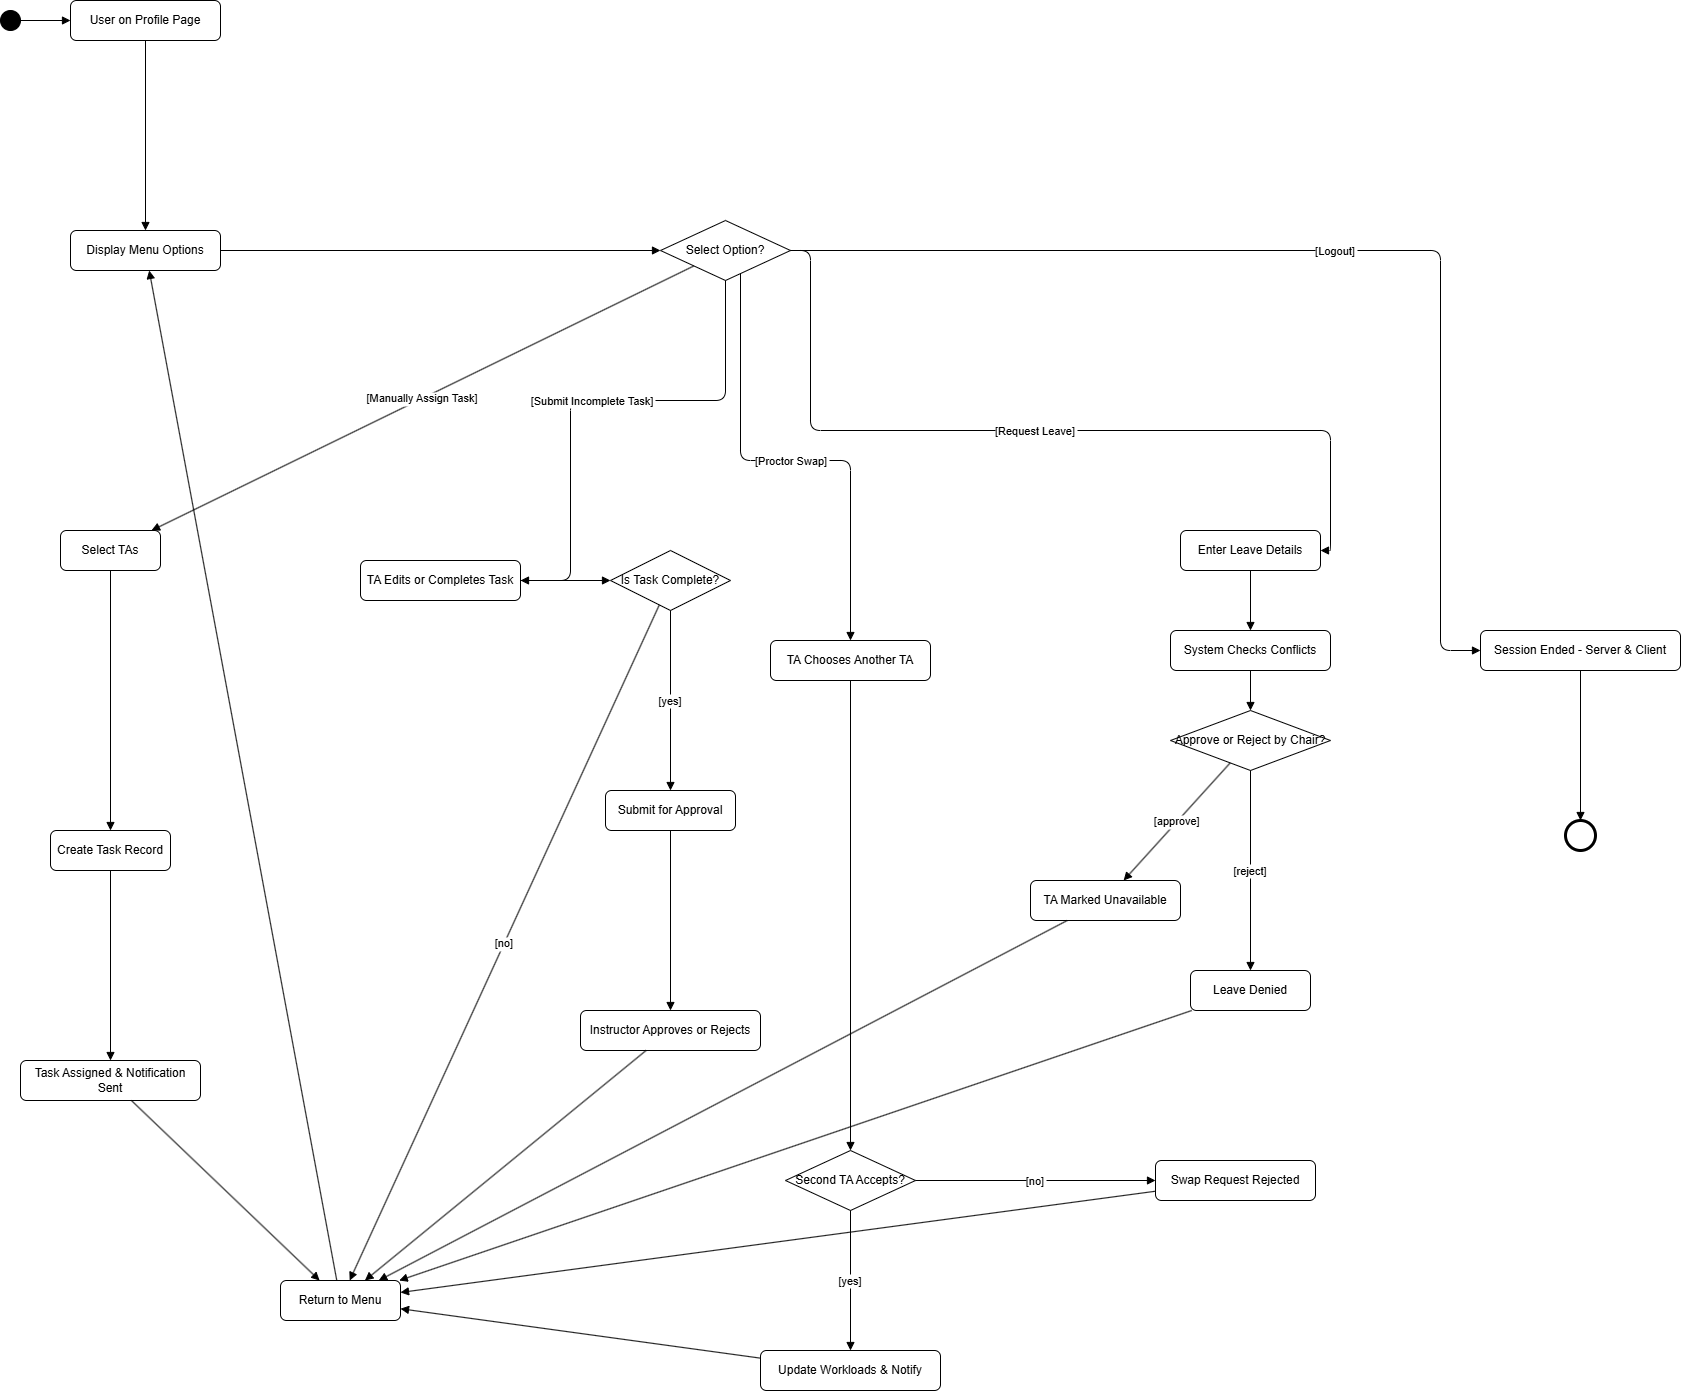

The diagram above was exported from draw.io. Its source (the exported page's mxGraphModel, read from the mxfile embedded in the PNG):
<mxGraphModel dx="1622" dy="814" grid="1" gridSize="10" guides="1" tooltips="1" connect="1" arrows="1" fold="1" page="1" pageScale="1" pageWidth="850" pageHeight="1100" math="0" shadow="0">
  <root>
    <mxCell id="0" />
    <mxCell id="1" parent="0" />
    <mxCell id="abfoJBC-1PlhaeMc-u0i-1" value="" style="ellipse;whiteSpace=wrap;html=1;aspect=fixed;fillColor=#000000;strokeColor=#000000;" parent="1" vertex="1">
      <mxGeometry x="50" y="80" width="20" height="20" as="geometry" />
    </mxCell>
    <mxCell id="abfoJBC-1PlhaeMc-u0i-2" value="User on Profile Page" style="rounded=1;whiteSpace=wrap;html=1;" parent="1" vertex="1">
      <mxGeometry x="120" y="70" width="150" height="40" as="geometry" />
    </mxCell>
    <mxCell id="abfoJBC-1PlhaeMc-u0i-3" value="Display Menu Options" style="rounded=1;whiteSpace=wrap;html=1;" parent="1" vertex="1">
      <mxGeometry x="120" y="300" width="150" height="40" as="geometry" />
    </mxCell>
    <mxCell id="abfoJBC-1PlhaeMc-u0i-4" value="Select Option?" style="rhombus;whiteSpace=wrap;html=1;" parent="1" vertex="1">
      <mxGeometry x="710" y="290" width="130" height="60" as="geometry" />
    </mxCell>
    <mxCell id="abfoJBC-1PlhaeMc-u0i-5" value="Return to Menu" style="rounded=1;whiteSpace=wrap;html=1;" parent="1" vertex="1">
      <mxGeometry x="330" y="1350" width="120" height="40" as="geometry" />
    </mxCell>
    <mxCell id="abfoJBC-1PlhaeMc-u0i-6" value="" style="ellipse;whiteSpace=wrap;html=1;aspect=fixed;strokeWidth=3;fillColor=#FFFFFF;strokeColor=#000000;" parent="1" vertex="1">
      <mxGeometry x="1615" y="890" width="30" height="30" as="geometry" />
    </mxCell>
    <mxCell id="abfoJBC-1PlhaeMc-u0i-7" value="[Manually Assign Task]" style="text;whiteSpace=wrap;html=1;resizable=0;" parent="1">
      <mxGeometry relative="1" as="geometry" />
    </mxCell>
    <mxCell id="abfoJBC-1PlhaeMc-u0i-8" value="Select TAs" style="rounded=1;whiteSpace=wrap;html=1;" parent="1" vertex="1">
      <mxGeometry x="110" y="600" width="100" height="40" as="geometry" />
    </mxCell>
    <mxCell id="abfoJBC-1PlhaeMc-u0i-9" value="Create Task Record" style="rounded=1;whiteSpace=wrap;html=1;" parent="1" vertex="1">
      <mxGeometry x="100" y="900" width="120" height="40" as="geometry" />
    </mxCell>
    <mxCell id="abfoJBC-1PlhaeMc-u0i-10" value="Task Assigned &amp; Notification Sent" style="rounded=1;whiteSpace=wrap;html=1;" parent="1" vertex="1">
      <mxGeometry x="70" y="1130" width="180" height="40" as="geometry" />
    </mxCell>
    <mxCell id="abfoJBC-1PlhaeMc-u0i-11" value="[Submit Incomplete Task]" style="text;whiteSpace=wrap;html=1;resizable=0;" parent="1">
      <mxGeometry relative="1" as="geometry" />
    </mxCell>
    <mxCell id="abfoJBC-1PlhaeMc-u0i-12" value="TA Edits or Completes Task" style="rounded=1;whiteSpace=wrap;html=1;" parent="1" vertex="1">
      <mxGeometry x="410" y="630" width="160" height="40" as="geometry" />
    </mxCell>
    <mxCell id="abfoJBC-1PlhaeMc-u0i-13" value="Is Task Complete?" style="rhombus;whiteSpace=wrap;html=1;" parent="1" vertex="1">
      <mxGeometry x="660" y="620" width="120" height="60" as="geometry" />
    </mxCell>
    <mxCell id="abfoJBC-1PlhaeMc-u0i-14" value="Submit for Approval" style="rounded=1;whiteSpace=wrap;html=1;" parent="1" vertex="1">
      <mxGeometry x="655" y="860" width="130" height="40" as="geometry" />
    </mxCell>
    <mxCell id="abfoJBC-1PlhaeMc-u0i-15" value="Instructor Approves or Rejects" style="rounded=1;whiteSpace=wrap;html=1;" parent="1" vertex="1">
      <mxGeometry x="630" y="1080" width="180" height="40" as="geometry" />
    </mxCell>
    <mxCell id="abfoJBC-1PlhaeMc-u0i-16" value="[Proctor Swap]" style="text;whiteSpace=wrap;html=1;resizable=0;" parent="1">
      <mxGeometry relative="1" as="geometry" />
    </mxCell>
    <mxCell id="abfoJBC-1PlhaeMc-u0i-17" value="TA Chooses Another TA" style="rounded=1;whiteSpace=wrap;html=1;" parent="1" vertex="1">
      <mxGeometry x="820" y="710" width="160" height="40" as="geometry" />
    </mxCell>
    <mxCell id="abfoJBC-1PlhaeMc-u0i-18" value="Second TA Accepts?" style="rhombus;whiteSpace=wrap;html=1;" parent="1" vertex="1">
      <mxGeometry x="835" y="1220" width="130" height="60" as="geometry" />
    </mxCell>
    <mxCell id="abfoJBC-1PlhaeMc-u0i-19" value="Update Workloads &amp; Notify" style="rounded=1;whiteSpace=wrap;html=1;" parent="1" vertex="1">
      <mxGeometry x="810" y="1420" width="180" height="40" as="geometry" />
    </mxCell>
    <mxCell id="abfoJBC-1PlhaeMc-u0i-20" value="Swap Request Rejected" style="rounded=1;whiteSpace=wrap;html=1;" parent="1" vertex="1">
      <mxGeometry x="1205" y="1230" width="160" height="40" as="geometry" />
    </mxCell>
    <mxCell id="abfoJBC-1PlhaeMc-u0i-21" value="[Request Leave]" style="text;whiteSpace=wrap;html=1;resizable=0;" parent="1">
      <mxGeometry relative="1" as="geometry" />
    </mxCell>
    <mxCell id="abfoJBC-1PlhaeMc-u0i-22" value="Enter Leave Details" style="rounded=1;whiteSpace=wrap;html=1;" parent="1" vertex="1">
      <mxGeometry x="1230" y="600" width="140" height="40" as="geometry" />
    </mxCell>
    <mxCell id="abfoJBC-1PlhaeMc-u0i-23" value="System Checks Conflicts" style="rounded=1;whiteSpace=wrap;html=1;" parent="1" vertex="1">
      <mxGeometry x="1220" y="700" width="160" height="40" as="geometry" />
    </mxCell>
    <mxCell id="abfoJBC-1PlhaeMc-u0i-24" value="Approve or Reject by Chair?" style="rhombus;whiteSpace=wrap;html=1;" parent="1" vertex="1">
      <mxGeometry x="1220" y="780" width="160" height="60" as="geometry" />
    </mxCell>
    <mxCell id="abfoJBC-1PlhaeMc-u0i-25" value="TA Marked Unavailable" style="rounded=1;whiteSpace=wrap;html=1;" parent="1" vertex="1">
      <mxGeometry x="1080" y="950" width="150" height="40" as="geometry" />
    </mxCell>
    <mxCell id="abfoJBC-1PlhaeMc-u0i-26" value="Leave Denied" style="rounded=1;whiteSpace=wrap;html=1;" parent="1" vertex="1">
      <mxGeometry x="1240" y="1040" width="120" height="40" as="geometry" />
    </mxCell>
    <mxCell id="abfoJBC-1PlhaeMc-u0i-27" value="[Logout]" style="text;whiteSpace=wrap;html=1;resizable=0;" parent="1">
      <mxGeometry relative="1" as="geometry" />
    </mxCell>
    <mxCell id="abfoJBC-1PlhaeMc-u0i-28" value="Session Ended - Server &amp; Client" style="rounded=1;whiteSpace=wrap;html=1;" parent="1" vertex="1">
      <mxGeometry x="1530" y="700" width="200" height="40" as="geometry" />
    </mxCell>
    <mxCell id="abfoJBC-1PlhaeMc-u0i-29" style="endArrow=block;" parent="1" source="abfoJBC-1PlhaeMc-u0i-1" target="abfoJBC-1PlhaeMc-u0i-2" edge="1">
      <mxGeometry relative="1" as="geometry" />
    </mxCell>
    <mxCell id="abfoJBC-1PlhaeMc-u0i-30" style="endArrow=block;" parent="1" source="abfoJBC-1PlhaeMc-u0i-2" target="abfoJBC-1PlhaeMc-u0i-3" edge="1">
      <mxGeometry relative="1" as="geometry" />
    </mxCell>
    <mxCell id="abfoJBC-1PlhaeMc-u0i-31" style="endArrow=block;" parent="1" source="abfoJBC-1PlhaeMc-u0i-3" target="abfoJBC-1PlhaeMc-u0i-4" edge="1">
      <mxGeometry relative="1" as="geometry" />
    </mxCell>
    <mxCell id="abfoJBC-1PlhaeMc-u0i-32" style="endArrow=block;" parent="1" source="abfoJBC-1PlhaeMc-u0i-5" target="abfoJBC-1PlhaeMc-u0i-3" edge="1">
      <mxGeometry relative="1" as="geometry" />
    </mxCell>
    <mxCell id="abfoJBC-1PlhaeMc-u0i-34" value="[Manually Assign Task]" style="endArrow=block;" parent="1" source="abfoJBC-1PlhaeMc-u0i-4" target="abfoJBC-1PlhaeMc-u0i-8" edge="1">
      <mxGeometry relative="1" as="geometry" />
    </mxCell>
    <mxCell id="abfoJBC-1PlhaeMc-u0i-35" style="endArrow=block;" parent="1" source="abfoJBC-1PlhaeMc-u0i-8" target="abfoJBC-1PlhaeMc-u0i-9" edge="1">
      <mxGeometry relative="1" as="geometry" />
    </mxCell>
    <mxCell id="abfoJBC-1PlhaeMc-u0i-36" style="endArrow=block;" parent="1" source="abfoJBC-1PlhaeMc-u0i-9" target="abfoJBC-1PlhaeMc-u0i-10" edge="1">
      <mxGeometry relative="1" as="geometry" />
    </mxCell>
    <mxCell id="abfoJBC-1PlhaeMc-u0i-37" style="endArrow=block;" parent="1" source="abfoJBC-1PlhaeMc-u0i-10" target="abfoJBC-1PlhaeMc-u0i-5" edge="1">
      <mxGeometry relative="1" as="geometry" />
    </mxCell>
    <mxCell id="abfoJBC-1PlhaeMc-u0i-38" value="[Submit Incomplete Task]" style="endArrow=block;strokeColor=default;edgeStyle=orthogonalEdgeStyle;" parent="1" source="abfoJBC-1PlhaeMc-u0i-4" target="abfoJBC-1PlhaeMc-u0i-12" edge="1">
      <mxGeometry relative="1" as="geometry">
        <Array as="points">
          <mxPoint x="775" y="470" />
          <mxPoint x="620" y="470" />
        </Array>
      </mxGeometry>
    </mxCell>
    <mxCell id="abfoJBC-1PlhaeMc-u0i-39" style="endArrow=block;" parent="1" source="abfoJBC-1PlhaeMc-u0i-12" target="abfoJBC-1PlhaeMc-u0i-13" edge="1">
      <mxGeometry relative="1" as="geometry" />
    </mxCell>
    <mxCell id="abfoJBC-1PlhaeMc-u0i-40" value="[yes]" style="endArrow=block;" parent="1" source="abfoJBC-1PlhaeMc-u0i-13" target="abfoJBC-1PlhaeMc-u0i-14" edge="1">
      <mxGeometry relative="1" as="geometry" />
    </mxCell>
    <mxCell id="abfoJBC-1PlhaeMc-u0i-41" value="[no]" style="endArrow=block;" parent="1" source="abfoJBC-1PlhaeMc-u0i-13" target="abfoJBC-1PlhaeMc-u0i-5" edge="1">
      <mxGeometry relative="1" as="geometry" />
    </mxCell>
    <mxCell id="abfoJBC-1PlhaeMc-u0i-42" style="endArrow=block;" parent="1" source="abfoJBC-1PlhaeMc-u0i-14" target="abfoJBC-1PlhaeMc-u0i-15" edge="1">
      <mxGeometry relative="1" as="geometry" />
    </mxCell>
    <mxCell id="abfoJBC-1PlhaeMc-u0i-43" style="endArrow=block;" parent="1" source="abfoJBC-1PlhaeMc-u0i-15" target="abfoJBC-1PlhaeMc-u0i-5" edge="1">
      <mxGeometry relative="1" as="geometry" />
    </mxCell>
    <mxCell id="abfoJBC-1PlhaeMc-u0i-44" value="[Proctor Swap]" style="endArrow=block;edgeStyle=orthogonalEdgeStyle;" parent="1" source="abfoJBC-1PlhaeMc-u0i-4" target="abfoJBC-1PlhaeMc-u0i-17" edge="1">
      <mxGeometry relative="1" as="geometry">
        <Array as="points">
          <mxPoint x="790" y="530" />
          <mxPoint x="900" y="530" />
        </Array>
      </mxGeometry>
    </mxCell>
    <mxCell id="abfoJBC-1PlhaeMc-u0i-45" style="endArrow=block;" parent="1" source="abfoJBC-1PlhaeMc-u0i-17" target="abfoJBC-1PlhaeMc-u0i-18" edge="1">
      <mxGeometry relative="1" as="geometry" />
    </mxCell>
    <mxCell id="abfoJBC-1PlhaeMc-u0i-46" value="[yes]" style="endArrow=block;" parent="1" source="abfoJBC-1PlhaeMc-u0i-18" target="abfoJBC-1PlhaeMc-u0i-19" edge="1">
      <mxGeometry relative="1" as="geometry" />
    </mxCell>
    <mxCell id="abfoJBC-1PlhaeMc-u0i-47" value="[no]" style="endArrow=block;" parent="1" source="abfoJBC-1PlhaeMc-u0i-18" target="abfoJBC-1PlhaeMc-u0i-20" edge="1">
      <mxGeometry relative="1" as="geometry" />
    </mxCell>
    <mxCell id="abfoJBC-1PlhaeMc-u0i-48" style="endArrow=block;" parent="1" source="abfoJBC-1PlhaeMc-u0i-19" target="abfoJBC-1PlhaeMc-u0i-5" edge="1">
      <mxGeometry relative="1" as="geometry" />
    </mxCell>
    <mxCell id="abfoJBC-1PlhaeMc-u0i-49" style="endArrow=block;" parent="1" source="abfoJBC-1PlhaeMc-u0i-20" target="abfoJBC-1PlhaeMc-u0i-5" edge="1">
      <mxGeometry relative="1" as="geometry" />
    </mxCell>
    <mxCell id="abfoJBC-1PlhaeMc-u0i-50" value="[Request Leave]" style="endArrow=block;edgeStyle=orthogonalEdgeStyle;" parent="1" source="abfoJBC-1PlhaeMc-u0i-4" target="abfoJBC-1PlhaeMc-u0i-22" edge="1">
      <mxGeometry relative="1" as="geometry">
        <Array as="points">
          <mxPoint x="860" y="320" />
          <mxPoint x="860" y="500" />
          <mxPoint x="1380" y="500" />
        </Array>
      </mxGeometry>
    </mxCell>
    <mxCell id="abfoJBC-1PlhaeMc-u0i-51" style="endArrow=block;" parent="1" source="abfoJBC-1PlhaeMc-u0i-22" target="abfoJBC-1PlhaeMc-u0i-23" edge="1">
      <mxGeometry relative="1" as="geometry" />
    </mxCell>
    <mxCell id="abfoJBC-1PlhaeMc-u0i-52" style="endArrow=block;" parent="1" source="abfoJBC-1PlhaeMc-u0i-23" target="abfoJBC-1PlhaeMc-u0i-24" edge="1">
      <mxGeometry relative="1" as="geometry" />
    </mxCell>
    <mxCell id="abfoJBC-1PlhaeMc-u0i-53" value="[approve]" style="endArrow=block;" parent="1" source="abfoJBC-1PlhaeMc-u0i-24" target="abfoJBC-1PlhaeMc-u0i-25" edge="1">
      <mxGeometry relative="1" as="geometry" />
    </mxCell>
    <mxCell id="abfoJBC-1PlhaeMc-u0i-54" value="[reject]" style="endArrow=block;" parent="1" source="abfoJBC-1PlhaeMc-u0i-24" target="abfoJBC-1PlhaeMc-u0i-26" edge="1">
      <mxGeometry relative="1" as="geometry" />
    </mxCell>
    <mxCell id="abfoJBC-1PlhaeMc-u0i-55" style="endArrow=block;" parent="1" source="abfoJBC-1PlhaeMc-u0i-25" target="abfoJBC-1PlhaeMc-u0i-5" edge="1">
      <mxGeometry relative="1" as="geometry" />
    </mxCell>
    <mxCell id="abfoJBC-1PlhaeMc-u0i-56" style="endArrow=block;" parent="1" source="abfoJBC-1PlhaeMc-u0i-26" target="abfoJBC-1PlhaeMc-u0i-5" edge="1">
      <mxGeometry relative="1" as="geometry" />
    </mxCell>
    <mxCell id="abfoJBC-1PlhaeMc-u0i-57" value="[Logout]" style="endArrow=block;edgeStyle=orthogonalEdgeStyle;" parent="1" source="abfoJBC-1PlhaeMc-u0i-4" target="abfoJBC-1PlhaeMc-u0i-28" edge="1">
      <mxGeometry relative="1" as="geometry">
        <Array as="points">
          <mxPoint x="1490" y="320" />
        </Array>
      </mxGeometry>
    </mxCell>
    <mxCell id="abfoJBC-1PlhaeMc-u0i-58" style="endArrow=block;" parent="1" source="abfoJBC-1PlhaeMc-u0i-28" target="abfoJBC-1PlhaeMc-u0i-6" edge="1">
      <mxGeometry relative="1" as="geometry" />
    </mxCell>
  </root>
</mxGraphModel>